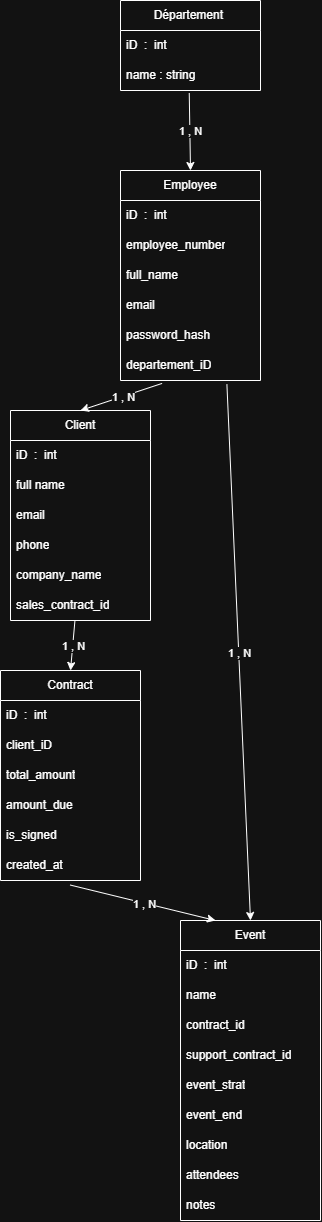

The diagram above was exported from draw.io. Its source (the exported page's mxGraphModel, read from the mxfile embedded in the PNG):
<mxGraphModel dx="2820" dy="1331" grid="1" gridSize="10" guides="1" tooltips="1" connect="1" arrows="1" fold="1" page="1" pageScale="1" pageWidth="827" pageHeight="1169" math="0" shadow="0">
  <root>
    <mxCell id="0" />
    <mxCell id="1" parent="0" />
    <mxCell id="ECP626ejYskzI832Z_CO-8" parent="1" style="swimlane;fontStyle=0;childLayout=stackLayout;horizontal=1;startSize=30;horizontalStack=0;resizeParent=1;resizeParentMax=0;resizeLast=0;collapsible=1;marginBottom=0;whiteSpace=wrap;html=1;" value="Département&amp;nbsp;" vertex="1">
      <mxGeometry height="90" width="140" x="230" y="30" as="geometry" />
    </mxCell>
    <mxCell id="ECP626ejYskzI832Z_CO-10" parent="ECP626ejYskzI832Z_CO-8" style="text;strokeColor=none;fillColor=none;align=left;verticalAlign=middle;spacingLeft=4;spacingRight=4;overflow=hidden;points=[[0,0.5],[1,0.5]];portConstraint=eastwest;rotatable=0;whiteSpace=wrap;html=1;" value="iD&amp;nbsp; :&amp;nbsp; int&amp;nbsp;" vertex="1">
      <mxGeometry height="30" width="140" y="30" as="geometry" />
    </mxCell>
    <mxCell id="ECP626ejYskzI832Z_CO-11" parent="ECP626ejYskzI832Z_CO-8" style="text;strokeColor=none;fillColor=none;align=left;verticalAlign=middle;spacingLeft=4;spacingRight=4;overflow=hidden;points=[[0,0.5],[1,0.5]];portConstraint=eastwest;rotatable=0;whiteSpace=wrap;html=1;" value="name : string" vertex="1">
      <mxGeometry height="30" width="140" y="60" as="geometry" />
    </mxCell>
    <mxCell id="ECP626ejYskzI832Z_CO-12" parent="1" style="swimlane;fontStyle=0;childLayout=stackLayout;horizontal=1;startSize=30;horizontalStack=0;resizeParent=1;resizeParentMax=0;resizeLast=0;collapsible=1;marginBottom=0;whiteSpace=wrap;html=1;" value="Employee" vertex="1">
      <mxGeometry height="210" width="140" x="230" y="200" as="geometry" />
    </mxCell>
    <mxCell id="ECP626ejYskzI832Z_CO-13" parent="ECP626ejYskzI832Z_CO-12" style="text;strokeColor=none;fillColor=none;align=left;verticalAlign=middle;spacingLeft=4;spacingRight=4;overflow=hidden;points=[[0,0.5],[1,0.5]];portConstraint=eastwest;rotatable=0;whiteSpace=wrap;html=1;" value="iD&amp;nbsp; :&amp;nbsp; int&amp;nbsp;" vertex="1">
      <mxGeometry height="30" width="140" y="30" as="geometry" />
    </mxCell>
    <mxCell id="ECP626ejYskzI832Z_CO-16" parent="ECP626ejYskzI832Z_CO-12" style="text;strokeColor=none;fillColor=none;align=left;verticalAlign=middle;spacingLeft=4;spacingRight=4;overflow=hidden;points=[[0,0.5],[1,0.5]];portConstraint=eastwest;rotatable=0;whiteSpace=wrap;html=1;" value="employee_number" vertex="1">
      <mxGeometry height="30" width="140" y="60" as="geometry" />
    </mxCell>
    <mxCell id="ECP626ejYskzI832Z_CO-18" parent="ECP626ejYskzI832Z_CO-12" style="text;strokeColor=none;fillColor=none;align=left;verticalAlign=middle;spacingLeft=4;spacingRight=4;overflow=hidden;points=[[0,0.5],[1,0.5]];portConstraint=eastwest;rotatable=0;whiteSpace=wrap;html=1;" value="full_name" vertex="1">
      <mxGeometry height="30" width="140" y="90" as="geometry" />
    </mxCell>
    <mxCell id="ECP626ejYskzI832Z_CO-17" parent="ECP626ejYskzI832Z_CO-12" style="text;strokeColor=none;fillColor=none;align=left;verticalAlign=middle;spacingLeft=4;spacingRight=4;overflow=hidden;points=[[0,0.5],[1,0.5]];portConstraint=eastwest;rotatable=0;whiteSpace=wrap;html=1;" value="email" vertex="1">
      <mxGeometry height="30" width="140" y="120" as="geometry" />
    </mxCell>
    <mxCell id="ECP626ejYskzI832Z_CO-15" parent="ECP626ejYskzI832Z_CO-12" style="text;strokeColor=none;fillColor=none;align=left;verticalAlign=middle;spacingLeft=4;spacingRight=4;overflow=hidden;points=[[0,0.5],[1,0.5]];portConstraint=eastwest;rotatable=0;whiteSpace=wrap;html=1;" value="password_hash" vertex="1">
      <mxGeometry height="30" width="140" y="150" as="geometry" />
    </mxCell>
    <mxCell id="ECP626ejYskzI832Z_CO-14" parent="ECP626ejYskzI832Z_CO-12" style="text;strokeColor=none;fillColor=none;align=left;verticalAlign=middle;spacingLeft=4;spacingRight=4;overflow=hidden;points=[[0,0.5],[1,0.5]];portConstraint=eastwest;rotatable=0;whiteSpace=wrap;html=1;" value="departement_iD" vertex="1">
      <mxGeometry height="30" width="140" y="180" as="geometry" />
    </mxCell>
    <mxCell id="ECP626ejYskzI832Z_CO-19" parent="1" style="swimlane;fontStyle=0;childLayout=stackLayout;horizontal=1;startSize=30;horizontalStack=0;resizeParent=1;resizeParentMax=0;resizeLast=0;collapsible=1;marginBottom=0;whiteSpace=wrap;html=1;" value="Client" vertex="1">
      <mxGeometry height="210" width="140" x="120" y="440" as="geometry" />
    </mxCell>
    <mxCell id="ECP626ejYskzI832Z_CO-20" parent="ECP626ejYskzI832Z_CO-19" style="text;strokeColor=none;fillColor=none;align=left;verticalAlign=middle;spacingLeft=4;spacingRight=4;overflow=hidden;points=[[0,0.5],[1,0.5]];portConstraint=eastwest;rotatable=0;whiteSpace=wrap;html=1;" value="iD&amp;nbsp; :&amp;nbsp; int&amp;nbsp;" vertex="1">
      <mxGeometry height="30" width="140" y="30" as="geometry" />
    </mxCell>
    <mxCell id="ECP626ejYskzI832Z_CO-22" parent="ECP626ejYskzI832Z_CO-19" style="text;strokeColor=none;fillColor=none;align=left;verticalAlign=middle;spacingLeft=4;spacingRight=4;overflow=hidden;points=[[0,0.5],[1,0.5]];portConstraint=eastwest;rotatable=0;whiteSpace=wrap;html=1;" value="full name" vertex="1">
      <mxGeometry height="30" width="140" y="60" as="geometry" />
    </mxCell>
    <mxCell id="ECP626ejYskzI832Z_CO-23" parent="ECP626ejYskzI832Z_CO-19" style="text;strokeColor=none;fillColor=none;align=left;verticalAlign=middle;spacingLeft=4;spacingRight=4;overflow=hidden;points=[[0,0.5],[1,0.5]];portConstraint=eastwest;rotatable=0;whiteSpace=wrap;html=1;" value="email" vertex="1">
      <mxGeometry height="30" width="140" y="90" as="geometry" />
    </mxCell>
    <mxCell id="ECP626ejYskzI832Z_CO-21" parent="ECP626ejYskzI832Z_CO-19" style="text;strokeColor=none;fillColor=none;align=left;verticalAlign=middle;spacingLeft=4;spacingRight=4;overflow=hidden;points=[[0,0.5],[1,0.5]];portConstraint=eastwest;rotatable=0;whiteSpace=wrap;html=1;" value="phone" vertex="1">
      <mxGeometry height="30" width="140" y="120" as="geometry" />
    </mxCell>
    <mxCell id="ECP626ejYskzI832Z_CO-24" parent="ECP626ejYskzI832Z_CO-19" style="text;strokeColor=none;fillColor=none;align=left;verticalAlign=middle;spacingLeft=4;spacingRight=4;overflow=hidden;points=[[0,0.5],[1,0.5]];portConstraint=eastwest;rotatable=0;whiteSpace=wrap;html=1;" value="company_name" vertex="1">
      <mxGeometry height="30" width="140" y="150" as="geometry" />
    </mxCell>
    <mxCell id="ECP626ejYskzI832Z_CO-25" parent="ECP626ejYskzI832Z_CO-19" style="text;strokeColor=none;fillColor=none;align=left;verticalAlign=middle;spacingLeft=4;spacingRight=4;overflow=hidden;points=[[0,0.5],[1,0.5]];portConstraint=eastwest;rotatable=0;whiteSpace=wrap;html=1;" value="sales_contract_id" vertex="1">
      <mxGeometry height="30" width="140" y="180" as="geometry" />
    </mxCell>
    <mxCell id="ECP626ejYskzI832Z_CO-26" parent="1" style="swimlane;fontStyle=0;childLayout=stackLayout;horizontal=1;startSize=30;horizontalStack=0;resizeParent=1;resizeParentMax=0;resizeLast=0;collapsible=1;marginBottom=0;whiteSpace=wrap;html=1;" value="Event" vertex="1">
      <mxGeometry height="300" width="140" x="290" y="950" as="geometry" />
    </mxCell>
    <mxCell id="ECP626ejYskzI832Z_CO-27" parent="ECP626ejYskzI832Z_CO-26" style="text;strokeColor=none;fillColor=none;align=left;verticalAlign=middle;spacingLeft=4;spacingRight=4;overflow=hidden;points=[[0,0.5],[1,0.5]];portConstraint=eastwest;rotatable=0;whiteSpace=wrap;html=1;" value="iD&amp;nbsp; :&amp;nbsp; int&amp;nbsp;" vertex="1">
      <mxGeometry height="30" width="140" y="30" as="geometry" />
    </mxCell>
    <mxCell id="ECP626ejYskzI832Z_CO-28" parent="ECP626ejYskzI832Z_CO-26" style="text;strokeColor=none;fillColor=none;align=left;verticalAlign=middle;spacingLeft=4;spacingRight=4;overflow=hidden;points=[[0,0.5],[1,0.5]];portConstraint=eastwest;rotatable=0;whiteSpace=wrap;html=1;" value="name" vertex="1">
      <mxGeometry height="30" width="140" y="60" as="geometry" />
    </mxCell>
    <mxCell id="ECP626ejYskzI832Z_CO-32" parent="ECP626ejYskzI832Z_CO-26" style="text;strokeColor=none;fillColor=none;align=left;verticalAlign=middle;spacingLeft=4;spacingRight=4;overflow=hidden;points=[[0,0.5],[1,0.5]];portConstraint=eastwest;rotatable=0;whiteSpace=wrap;html=1;" value="contract_id" vertex="1">
      <mxGeometry height="30" width="140" y="90" as="geometry" />
    </mxCell>
    <mxCell id="ECP626ejYskzI832Z_CO-40" parent="ECP626ejYskzI832Z_CO-26" style="text;strokeColor=none;fillColor=none;align=left;verticalAlign=middle;spacingLeft=4;spacingRight=4;overflow=hidden;points=[[0,0.5],[1,0.5]];portConstraint=eastwest;rotatable=0;whiteSpace=wrap;html=1;" value="support_contract_id" vertex="1">
      <mxGeometry height="30" width="140" y="120" as="geometry" />
    </mxCell>
    <mxCell id="ECP626ejYskzI832Z_CO-29" parent="ECP626ejYskzI832Z_CO-26" style="text;strokeColor=none;fillColor=none;align=left;verticalAlign=middle;spacingLeft=4;spacingRight=4;overflow=hidden;points=[[0,0.5],[1,0.5]];portConstraint=eastwest;rotatable=0;whiteSpace=wrap;html=1;" value="event_strat" vertex="1">
      <mxGeometry height="30" width="140" y="150" as="geometry" />
    </mxCell>
    <mxCell id="ECP626ejYskzI832Z_CO-41" parent="ECP626ejYskzI832Z_CO-26" style="text;strokeColor=none;fillColor=none;align=left;verticalAlign=middle;spacingLeft=4;spacingRight=4;overflow=hidden;points=[[0,0.5],[1,0.5]];portConstraint=eastwest;rotatable=0;whiteSpace=wrap;html=1;" value="event_end&amp;nbsp;" vertex="1">
      <mxGeometry height="30" width="140" y="180" as="geometry" />
    </mxCell>
    <mxCell id="ECP626ejYskzI832Z_CO-31" parent="ECP626ejYskzI832Z_CO-26" style="text;strokeColor=none;fillColor=none;align=left;verticalAlign=middle;spacingLeft=4;spacingRight=4;overflow=hidden;points=[[0,0.5],[1,0.5]];portConstraint=eastwest;rotatable=0;whiteSpace=wrap;html=1;" value="location&amp;nbsp;" vertex="1">
      <mxGeometry height="30" width="140" y="210" as="geometry" />
    </mxCell>
    <mxCell id="ECP626ejYskzI832Z_CO-42" parent="ECP626ejYskzI832Z_CO-26" style="text;strokeColor=none;fillColor=none;align=left;verticalAlign=middle;spacingLeft=4;spacingRight=4;overflow=hidden;points=[[0,0.5],[1,0.5]];portConstraint=eastwest;rotatable=0;whiteSpace=wrap;html=1;" value="attendees" vertex="1">
      <mxGeometry height="30" width="140" y="240" as="geometry" />
    </mxCell>
    <mxCell id="ECP626ejYskzI832Z_CO-43" parent="ECP626ejYskzI832Z_CO-26" style="text;strokeColor=none;fillColor=none;align=left;verticalAlign=middle;spacingLeft=4;spacingRight=4;overflow=hidden;points=[[0,0.5],[1,0.5]];portConstraint=eastwest;rotatable=0;whiteSpace=wrap;html=1;" value="notes" vertex="1">
      <mxGeometry height="30" width="140" y="270" as="geometry" />
    </mxCell>
    <mxCell id="ECP626ejYskzI832Z_CO-44" parent="1" style="swimlane;fontStyle=0;childLayout=stackLayout;horizontal=1;startSize=30;horizontalStack=0;resizeParent=1;resizeParentMax=0;resizeLast=0;collapsible=1;marginBottom=0;whiteSpace=wrap;html=1;" value="Contract" vertex="1">
      <mxGeometry height="210" width="140" x="110" y="700" as="geometry" />
    </mxCell>
    <mxCell id="ECP626ejYskzI832Z_CO-45" parent="ECP626ejYskzI832Z_CO-44" style="text;strokeColor=none;fillColor=none;align=left;verticalAlign=middle;spacingLeft=4;spacingRight=4;overflow=hidden;points=[[0,0.5],[1,0.5]];portConstraint=eastwest;rotatable=0;whiteSpace=wrap;html=1;" value="iD&amp;nbsp; :&amp;nbsp; int&amp;nbsp;" vertex="1">
      <mxGeometry height="30" width="140" y="30" as="geometry" />
    </mxCell>
    <mxCell id="ECP626ejYskzI832Z_CO-46" parent="ECP626ejYskzI832Z_CO-44" style="text;strokeColor=none;fillColor=none;align=left;verticalAlign=middle;spacingLeft=4;spacingRight=4;overflow=hidden;points=[[0,0.5],[1,0.5]];portConstraint=eastwest;rotatable=0;whiteSpace=wrap;html=1;" value="client_iD" vertex="1">
      <mxGeometry height="30" width="140" y="60" as="geometry" />
    </mxCell>
    <mxCell id="ECP626ejYskzI832Z_CO-47" parent="ECP626ejYskzI832Z_CO-44" style="text;strokeColor=none;fillColor=none;align=left;verticalAlign=middle;spacingLeft=4;spacingRight=4;overflow=hidden;points=[[0,0.5],[1,0.5]];portConstraint=eastwest;rotatable=0;whiteSpace=wrap;html=1;" value="total_amount" vertex="1">
      <mxGeometry height="30" width="140" y="90" as="geometry" />
    </mxCell>
    <mxCell id="ECP626ejYskzI832Z_CO-48" parent="ECP626ejYskzI832Z_CO-44" style="text;strokeColor=none;fillColor=none;align=left;verticalAlign=middle;spacingLeft=4;spacingRight=4;overflow=hidden;points=[[0,0.5],[1,0.5]];portConstraint=eastwest;rotatable=0;whiteSpace=wrap;html=1;" value="amount_due" vertex="1">
      <mxGeometry height="30" width="140" y="120" as="geometry" />
    </mxCell>
    <mxCell id="ECP626ejYskzI832Z_CO-49" parent="ECP626ejYskzI832Z_CO-44" style="text;strokeColor=none;fillColor=none;align=left;verticalAlign=middle;spacingLeft=4;spacingRight=4;overflow=hidden;points=[[0,0.5],[1,0.5]];portConstraint=eastwest;rotatable=0;whiteSpace=wrap;html=1;" value="is_signed" vertex="1">
      <mxGeometry height="30" width="140" y="150" as="geometry" />
    </mxCell>
    <mxCell id="ECP626ejYskzI832Z_CO-50" parent="ECP626ejYskzI832Z_CO-44" style="text;strokeColor=none;fillColor=none;align=left;verticalAlign=middle;spacingLeft=4;spacingRight=4;overflow=hidden;points=[[0,0.5],[1,0.5]];portConstraint=eastwest;rotatable=0;whiteSpace=wrap;html=1;" value="created_at&amp;nbsp;" vertex="1">
      <mxGeometry height="30" width="140" y="180" as="geometry" />
    </mxCell>
    <mxCell id="ECP626ejYskzI832Z_CO-56" edge="1" parent="1" source="ECP626ejYskzI832Z_CO-11" style="endArrow=classic;html=1;rounded=0;exitX=0.491;exitY=1.083;exitDx=0;exitDy=0;exitPerimeter=0;entryX=0.5;entryY=0;entryDx=0;entryDy=0;" target="ECP626ejYskzI832Z_CO-12" value="">
      <mxGeometry relative="1" as="geometry">
        <mxPoint x="100" y="160" as="sourcePoint" />
        <mxPoint x="130" y="310" as="targetPoint" />
      </mxGeometry>
    </mxCell>
    <mxCell id="ECP626ejYskzI832Z_CO-57" connectable="0" parent="ECP626ejYskzI832Z_CO-56" style="edgeLabel;resizable=0;html=1;;align=center;verticalAlign=middle;" value="1 , N" vertex="1">
      <mxGeometry relative="1" as="geometry" />
    </mxCell>
    <mxCell id="ECP626ejYskzI832Z_CO-58" edge="1" parent="1" source="ECP626ejYskzI832Z_CO-14" style="endArrow=classic;html=1;rounded=0;exitX=0.297;exitY=1.097;exitDx=0;exitDy=0;exitPerimeter=0;entryX=0.5;entryY=0;entryDx=0;entryDy=0;" target="ECP626ejYskzI832Z_CO-19" value="">
      <mxGeometry relative="1" as="geometry">
        <mxPoint x="230" y="420" as="sourcePoint" />
        <mxPoint x="231" y="498" as="targetPoint" />
      </mxGeometry>
    </mxCell>
    <mxCell id="ECP626ejYskzI832Z_CO-59" connectable="0" parent="ECP626ejYskzI832Z_CO-58" style="edgeLabel;resizable=0;html=1;;align=center;verticalAlign=middle;" value="1 , N" vertex="1">
      <mxGeometry relative="1" as="geometry" />
    </mxCell>
    <mxCell id="ECP626ejYskzI832Z_CO-60" edge="1" parent="1" source="ECP626ejYskzI832Z_CO-14" style="endArrow=classic;html=1;rounded=0;exitX=0.76;exitY=1.123;exitDx=0;exitDy=0;exitPerimeter=0;entryX=0.5;entryY=0;entryDx=0;entryDy=0;" target="ECP626ejYskzI832Z_CO-26" value="">
      <mxGeometry relative="1" as="geometry">
        <mxPoint x="340" y="460" as="sourcePoint" />
        <mxPoint x="341" y="538" as="targetPoint" />
      </mxGeometry>
    </mxCell>
    <mxCell id="ECP626ejYskzI832Z_CO-61" connectable="0" parent="ECP626ejYskzI832Z_CO-60" style="edgeLabel;resizable=0;html=1;;align=center;verticalAlign=middle;" value="1 , N" vertex="1">
      <mxGeometry relative="1" as="geometry" />
    </mxCell>
    <mxCell id="ECP626ejYskzI832Z_CO-62" edge="1" parent="1" source="ECP626ejYskzI832Z_CO-25" style="endArrow=classic;html=1;rounded=0;exitX=0.46;exitY=1.017;exitDx=0;exitDy=0;exitPerimeter=0;entryX=0.5;entryY=0;entryDx=0;entryDy=0;" target="ECP626ejYskzI832Z_CO-44" value="">
      <mxGeometry relative="1" as="geometry">
        <mxPoint x="180" y="670" as="sourcePoint" />
        <mxPoint x="140" y="680" as="targetPoint" />
      </mxGeometry>
    </mxCell>
    <mxCell id="ECP626ejYskzI832Z_CO-63" connectable="0" parent="ECP626ejYskzI832Z_CO-62" style="edgeLabel;resizable=0;html=1;;align=center;verticalAlign=middle;" value="1 , N" vertex="1">
      <mxGeometry relative="1" as="geometry" />
    </mxCell>
    <mxCell id="ECP626ejYskzI832Z_CO-64" edge="1" parent="1" source="ECP626ejYskzI832Z_CO-50" style="endArrow=classic;html=1;rounded=0;exitX=0.497;exitY=1.15;exitDx=0;exitDy=0;exitPerimeter=0;entryX=0.25;entryY=0;entryDx=0;entryDy=0;" target="ECP626ejYskzI832Z_CO-26" value="">
      <mxGeometry relative="1" as="geometry">
        <mxPoint x="400" y="950" as="sourcePoint" />
        <mxPoint x="401" y="1028" as="targetPoint" />
      </mxGeometry>
    </mxCell>
    <mxCell id="ECP626ejYskzI832Z_CO-65" connectable="0" parent="ECP626ejYskzI832Z_CO-64" style="edgeLabel;resizable=0;html=1;;align=center;verticalAlign=middle;" value="1 , N" vertex="1">
      <mxGeometry relative="1" as="geometry" />
    </mxCell>
  </root>
</mxGraphModel>